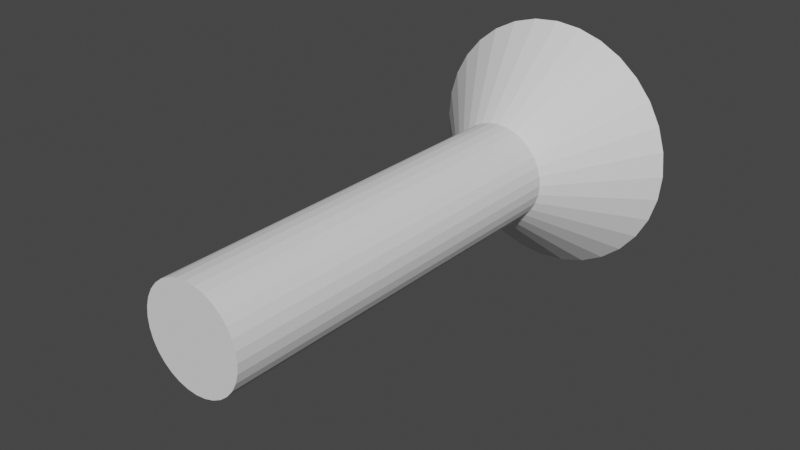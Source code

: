 # Source: ArmTest.blend  (saved by Blender 3.4.6; exported with 4.5.12 LTS)
import bpy
from mathutils import Matrix  # noqa: F401  (used for matrix-valued properties, if any)

bpy.ops.wm.read_factory_settings(use_empty=True)
scene = bpy.context.scene
scene.name = 'Scene'

# ---- world
world_world = bpy.data.worlds.new('World'); scene.world = world_world
world_world.use_nodes = True; world_world.node_tree.nodes.clear()
_N = world_world.node_tree.nodes; _L = world_world.node_tree.links
n0 = _N.new('ShaderNodeOutputWorld'); n0.name = 'World Output'; n0.location = (300, 300)
n1 = _N.new('ShaderNodeBackground'); n1.name = 'Background'; n1.location = (10, 300)
n1.inputs[0].default_value = (0.05088, 0.05088, 0.05088, 1.0)
_L.new(n1.outputs[0], n0.inputs[0])
n0.is_active_output = True
world_world.color = (0.05088, 0.05088, 0.05088)
world_world.use_sun_shadow = False
world_world.sun_shadow_jitter_overblur = 0.0

# ---- meshes
me_cylinder = bpy.data.meshes.new('Cylinder')
me_cylinder.from_pydata([(-1.937e-08, 2.6, -0.6534), (0.0, 1.0, 1.0), (0.5072, 2.55, -0.6534), (0.1951, 0.9808, 1.0), (0.9949, 2.402, -0.6534), (0.3827, 0.9239, 1.0), (1.444, 2.162, -0.6534), (0.5556, 0.8315, 1.0), (1.838, 1.838, -0.6534), (0.7071, 0.7071, 1.0), (2.162, 1.444, -0.6534), (0.8315, 0.5556, 1.0), (2.402, 0.9949, -0.6534), (0.9239, 0.3827, 1.0), (2.55, 0.5072, -0.6534), (0.9808, 0.1951, 1.0), (2.6, 8.99e-08, -0.6534), (1.0, 0.0, 1.0), (2.55, -0.5072, -0.6534), (0.9808, -0.1951, 1.0), (2.402, -0.9949, -0.6534), (0.9239, -0.3827, 1.0), (2.162, -1.444, -0.6534), (0.8315, -0.5556, 1.0), (1.838, -1.838, -0.6534), (0.7071, -0.7071, 1.0), (1.444, -2.162, -0.6534), (0.5556, -0.8315, 1.0), (0.9949, -2.402, -0.6534), (0.3827, -0.9239, 1.0), (0.5072, -2.55, -0.6534), (0.1951, -0.9808, 1.0), (-1.937e-08, -2.6, -0.6534), (0.0, -1.0, 1.0), (-0.5072, -2.55, -0.6534), (-0.1951, -0.9808, 1.0), (-0.9949, -2.402, -0.6534), (-0.3827, -0.9239, 1.0), (-1.444, -2.162, -0.6534), (-0.5556, -0.8315, 1.0), (-1.838, -1.838, -0.6534), (-0.7071, -0.7071, 1.0), (-2.162, -1.444, -0.6534), (-0.8315, -0.5556, 1.0), (-2.402, -0.9949, -0.6534), (-0.9239, -0.3827, 1.0), (-2.55, -0.5072, -0.6534), (-0.9808, -0.1951, 1.0), (-2.6, 8.99e-08, -0.6534), (-1.0, 0.0, 1.0), (-2.55, 0.5072, -0.6534), (-0.9808, 0.1951, 1.0), (-2.402, 0.9949, -0.6534), (-0.9239, 0.3827, 1.0), (-2.162, 1.444, -0.6534), (-0.8315, 0.5556, 1.0), (-1.838, 1.838, -0.6534), (-0.7071, 0.7071, 1.0), (-1.444, 2.162, -0.6534), (-0.5556, 0.8315, 1.0), (-0.9949, 2.402, -0.6534), (-0.3827, 0.9239, 1.0), (-0.5072, 2.55, -0.6534), (-0.1951, 0.9808, 1.0), (0.0, 1.0, -0.3333), (0.0, 1.0, 0.3333), (0.1951, 0.9808, 0.3333), (0.1951, 0.9808, -0.3333), (0.3827, 0.9239, 0.3333), (0.3827, 0.9239, -0.3333), (0.5556, 0.8315, 0.3333), (0.5556, 0.8315, -0.3333), (0.7071, 0.7071, 0.3333), (0.7071, 0.7071, -0.3333), (0.8315, 0.5556, 0.3333), (0.8315, 0.5556, -0.3333), (0.9239, 0.3827, 0.3333), (0.9239, 0.3827, -0.3333), (0.9808, 0.1951, 0.3333), (0.9808, 0.1951, -0.3333), (1.0, 0.0, 0.3333), (1.0, 0.0, -0.3333), (0.9808, -0.1951, 0.3333), (0.9808, -0.1951, -0.3333), (0.9239, -0.3827, 0.3333), (0.9239, -0.3827, -0.3333), (0.8315, -0.5556, 0.3333), (0.8315, -0.5556, -0.3333), (0.7071, -0.7071, 0.3333), (0.7071, -0.7071, -0.3333), (0.5556, -0.8315, 0.3333), (0.5556, -0.8315, -0.3333), (0.3827, -0.9239, 0.3333), (0.3827, -0.9239, -0.3333), (0.1951, -0.9808, 0.3333), (0.1951, -0.9808, -0.3333), (0.0, -1.0, 0.3333), (0.0, -1.0, -0.3333), (-0.1951, -0.9808, 0.3333), (-0.1951, -0.9808, -0.3333), (-0.3827, -0.9239, 0.3333), (-0.3827, -0.9239, -0.3333), (-0.5556, -0.8315, 0.3333), (-0.5556, -0.8315, -0.3333), (-0.7071, -0.7071, 0.3333), (-0.7071, -0.7071, -0.3333), (-0.8315, -0.5556, 0.3333), (-0.8315, -0.5556, -0.3333), (-0.9239, -0.3827, 0.3333), (-0.9239, -0.3827, -0.3333), (-0.9808, -0.1951, 0.3333), (-0.9808, -0.1951, -0.3333), (-1.0, 0.0, 0.3333), (-1.0, 0.0, -0.3333), (-0.9808, 0.1951, 0.3333), (-0.9808, 0.1951, -0.3333), (-0.9239, 0.3827, 0.3333), (-0.9239, 0.3827, -0.3333), (-0.8315, 0.5556, 0.3333), (-0.8315, 0.5556, -0.3333), (-0.7071, 0.7071, 0.3333), (-0.7071, 0.7071, -0.3333), (-0.5556, 0.8315, 0.3333), (-0.5556, 0.8315, -0.3333), (-0.3827, 0.9239, 0.3333), (-0.3827, 0.9239, -0.3333), (-0.1951, 0.9808, 0.3333), (-0.1951, 0.9808, -0.3333), (0.0, 1.0, -0.3333), (0.0, 1.0, 0.3333), (0.1951, 0.9808, 0.3333), (0.1951, 0.9808, -0.3333), (0.3827, 0.9239, 0.3333), (0.3827, 0.9239, -0.3333), (0.5556, 0.8315, 0.3333), (0.5556, 0.8315, -0.3333), (0.7071, 0.7071, 0.3333), (0.7071, 0.7071, -0.3333), (0.8315, 0.5556, 0.3333), (0.8315, 0.5556, -0.3333), (0.9239, 0.3827, 0.3333), (0.9239, 0.3827, -0.3333), (0.9808, 0.1951, 0.3333), (0.9808, 0.1951, -0.3333), (1.0, 0.0, 0.3333), (1.0, 0.0, -0.3333), (0.9808, -0.1951, 0.3333), (0.9808, -0.1951, -0.3333), (0.9239, -0.3827, 0.3333), (0.9239, -0.3827, -0.3333), (0.8315, -0.5556, 0.3333), (0.8315, -0.5556, -0.3333), (0.7071, -0.7071, 0.3333), (0.7071, -0.7071, -0.3333), (0.5556, -0.8315, 0.3333), (0.5556, -0.8315, -0.3333), (0.3827, -0.9239, 0.3333), (0.3827, -0.9239, -0.3333), (0.1951, -0.9808, 0.3333), (0.1951, -0.9808, -0.3333), (0.0, -1.0, 0.3333), (0.0, -1.0, -0.3333), (-0.1951, -0.9808, 0.3333), (-0.1951, -0.9808, -0.3333), (-0.3827, -0.9239, 0.3333), (-0.3827, -0.9239, -0.3333), (-0.5556, -0.8315, 0.3333), (-0.5556, -0.8315, -0.3333), (-0.7071, -0.7071, 0.3333), (-0.7071, -0.7071, -0.3333), (-0.8315, -0.5556, 0.3333), (-0.8315, -0.5556, -0.3333), (-0.9239, -0.3827, 0.3333), (-0.9239, -0.3827, -0.3333), (-0.9808, -0.1951, 0.3333), (-0.9808, -0.1951, -0.3333), (-1.0, 0.0, 0.3333), (-1.0, 0.0, -0.3333), (-0.9808, 0.1951, 0.3333), (-0.9808, 0.1951, -0.3333), (-0.9239, 0.3827, 0.3333), (-0.9239, 0.3827, -0.3333), (-0.8315, 0.5556, 0.3333), (-0.8315, 0.5556, -0.3333), (-0.7071, 0.7071, 0.3333), (-0.7071, 0.7071, -0.3333), (-0.5556, 0.8315, 0.3333), (-0.5556, 0.8315, -0.3333), (-0.3827, 0.9239, 0.3333), (-0.3827, 0.9239, -0.3333), (-0.1951, 0.9808, 0.3333), (-0.1951, 0.9808, -0.3333), (0.0, 1.0, 0.3629), (0.1951, 0.9808, 0.3629), (0.3827, 0.9239, 0.3629), (0.5556, 0.8315, 0.3629), (0.7071, 0.7071, 0.3629), (0.8315, 0.5556, 0.3629), (0.9239, 0.3827, 0.3629), (0.9808, 0.1951, 0.3629), (1.0, 0.0, 0.3629), (0.9808, -0.1951, 0.3629), (0.9239, -0.3827, 0.3629), (0.8315, -0.5556, 0.3629), (0.7071, -0.7071, 0.3629), (0.5556, -0.8315, 0.3629), (0.3827, -0.9239, 0.3629), (0.1951, -0.9808, 0.3629), (0.0, -1.0, 0.3629), (-0.1951, -0.9808, 0.3629), (-0.3827, -0.9239, 0.3629), (-0.5556, -0.8315, 0.3629), (-0.7071, -0.7071, 0.3629), (-0.8315, -0.5556, 0.3629), (-0.9239, -0.3827, 0.3629), (-0.9808, -0.1951, 0.3629), (-1.0, 0.0, 0.3629), (-0.9808, 0.1951, 0.3629), (-0.9239, 0.3827, 0.3629), (-0.8315, 0.5556, 0.3629), (-0.7071, 0.7071, 0.3629), (-0.5556, 0.8315, 0.3629), (-0.3827, 0.9239, 0.3629), (-0.1951, 0.9808, 0.3629), (0.0, 1.0, 0.01808), (0.1951, 0.9808, 0.01808), (0.3827, 0.9239, 0.01808), (0.5556, 0.8315, 0.01808), (0.7071, 0.7071, 0.01808), (0.8315, 0.5556, 0.01808), (0.9239, 0.3827, 0.01808), (0.9808, 0.1951, 0.01808), (1.0, 0.0, 0.01808), (0.9808, -0.1951, 0.01808), (0.9239, -0.3827, 0.01808), (0.8315, -0.5556, 0.01808), (0.7071, -0.7071, 0.01808), (0.5556, -0.8315, 0.01808), (0.3827, -0.9239, 0.01808), (0.1951, -0.9808, 0.01808), (0.0, -1.0, 0.01808), (-0.1951, -0.9808, 0.01808), (-0.3827, -0.9239, 0.01808), (-0.5556, -0.8315, 0.01808), (-0.7071, -0.7071, 0.01808), (-0.8315, -0.5556, 0.01808), (-0.9239, -0.3827, 0.01808), (-0.9808, -0.1951, 0.01808), (-1.0, 0.0, 0.01808), (-0.9808, 0.1951, 0.01808), (-0.9239, 0.3827, 0.01808), (-0.8315, 0.5556, 0.01808), (-0.7071, 0.7071, 0.01808), (-0.5556, 0.8315, 0.01808), (-0.3827, 0.9239, 0.01808), (-0.1951, 0.9808, 0.01808), (0.1951, 0.9808, -0.3174), (0.3827, 0.9239, -0.3174), (0.5556, 0.8315, -0.3174), (0.7071, 0.7071, -0.3174), (0.8315, 0.5556, -0.3174), (0.9239, 0.3827, -0.3174), (0.9808, 0.1951, -0.3174), (1.0, 0.0, -0.3174), (0.9808, -0.1951, -0.3174), (0.9239, -0.3827, -0.3174), (0.8315, -0.5556, -0.3174), (0.7071, -0.7071, -0.3174), (0.5556, -0.8315, -0.3174), (0.3827, -0.9239, -0.3174), (0.1951, -0.9808, -0.3174), (0.0, -1.0, -0.3174), (-0.1951, -0.9808, -0.3174), (-0.3827, -0.9239, -0.3174), (-0.5556, -0.8315, -0.3174), (-0.7071, -0.7071, -0.3174), (-0.8315, -0.5556, -0.3174), (-0.9239, -0.3827, -0.3174), (-0.9808, -0.1951, -0.3174), (-1.0, 0.0, -0.3174), (-0.9808, 0.1951, -0.3174), (-0.9239, 0.3827, -0.3174), (-0.8315, 0.5556, -0.3174), (-0.7071, 0.7071, -0.3174), (-0.5556, 0.8315, -0.3174), (-0.3827, 0.9239, -0.3174), (-0.1951, 0.9808, -0.3174), (0.0, 1.0, -0.3174)], [], [(192, 1, 3, 193), (193, 3, 5, 194), (194, 5, 7, 195), (195, 7, 9, 196), (196, 9, 11, 197), (197, 11, 13, 198), (198, 13, 15, 199), (199, 15, 17, 200), (200, 17, 19, 201), (201, 19, 21, 202), (202, 21, 23, 203), (203, 23, 25, 204), (204, 25, 27, 205), (205, 27, 29, 206), (206, 29, 31, 207), (207, 31, 33, 208), (208, 33, 35, 209), (209, 35, 37, 210), (210, 37, 39, 211), (211, 39, 41, 212), (212, 41, 43, 213), (213, 43, 45, 214), (214, 45, 47, 215), (215, 47, 49, 216), (216, 49, 51, 217), (217, 51, 53, 218), (218, 53, 55, 219), (219, 55, 57, 220), (220, 57, 59, 221), (221, 59, 61, 222), (3, 1, 63, 61, 59, 57, 55, 53, 51, 49, 47, 45, 43, 41, 39, 37, 35, 33, 31, 29, 27, 25, 23, 21, 19, 17, 15, 13, 11, 9, 7, 5), (222, 61, 63, 223), (223, 63, 1, 192), (0, 2, 4, 6, 8, 10, 12, 14, 16, 18, 20, 22, 24, 26, 28, 30, 32, 34, 36, 38, 40, 42, 44, 46, 48, 50, 52, 54, 56, 58, 60, 62), (62, 127, 64, 0), (124, 126, 190, 188), (60, 125, 127, 62), (98, 100, 164, 162), (58, 123, 125, 60), (72, 74, 138, 136), (56, 121, 123, 58), (127, 125, 189, 191), (54, 119, 121, 56), (101, 99, 163, 165), (52, 117, 119, 54), (75, 73, 137, 139), (50, 115, 117, 52), (126, 65, 129, 190), (48, 113, 115, 50), (100, 102, 166, 164), (46, 111, 113, 48), (74, 76, 140, 138), (44, 109, 111, 46), (64, 127, 191, 128), (42, 107, 109, 44), (103, 101, 165, 167), (40, 105, 107, 42), (77, 75, 139, 141), (38, 103, 105, 40), (102, 104, 168, 166), (36, 101, 103, 38), (76, 78, 142, 140), (34, 99, 101, 36), (105, 103, 167, 169), (32, 97, 99, 34), (79, 77, 141, 143), (30, 95, 97, 32), (104, 106, 170, 168), (28, 93, 95, 30), (78, 80, 144, 142), (26, 91, 93, 28), (107, 105, 169, 171), (24, 89, 91, 26), (81, 79, 143, 145), (22, 87, 89, 24), (106, 108, 172, 170), (20, 85, 87, 22), (80, 82, 146, 144), (18, 83, 85, 20), (109, 107, 171, 173), (16, 81, 83, 18), (83, 81, 145, 147), (14, 79, 81, 16), (108, 110, 174, 172), (12, 77, 79, 14), (82, 84, 148, 146), (10, 75, 77, 12), (111, 109, 173, 175), (8, 73, 75, 10), (85, 83, 147, 149), (6, 71, 73, 8), (110, 112, 176, 174), (4, 69, 71, 6), (84, 86, 150, 148), (2, 67, 69, 4), (113, 111, 175, 177), (0, 64, 67, 2), (87, 85, 149, 151), (255, 190, 129, 224), (254, 188, 190, 255), (253, 186, 188, 254), (252, 184, 186, 253), (251, 182, 184, 252), (250, 180, 182, 251), (249, 178, 180, 250), (248, 176, 178, 249), (247, 174, 176, 248), (246, 172, 174, 247), (245, 170, 172, 246), (244, 168, 170, 245), (243, 166, 168, 244), (242, 164, 166, 243), (241, 162, 164, 242), (240, 160, 162, 241), (239, 158, 160, 240), (238, 156, 158, 239), (237, 154, 156, 238), (236, 152, 154, 237), (235, 150, 152, 236), (234, 148, 150, 235), (233, 146, 148, 234), (232, 144, 146, 233), (231, 142, 144, 232), (230, 140, 142, 231), (229, 138, 140, 230), (228, 136, 138, 229), (227, 134, 136, 228), (226, 132, 134, 227), (225, 130, 132, 226), (224, 129, 130, 225), (73, 71, 135, 137), (99, 97, 161, 163), (125, 123, 187, 189), (70, 72, 136, 134), (96, 98, 162, 160), (122, 124, 188, 186), (71, 69, 133, 135), (97, 95, 159, 161), (123, 121, 185, 187), (68, 70, 134, 132), (94, 96, 160, 158), (120, 122, 186, 184), (69, 67, 131, 133), (95, 93, 157, 159), (121, 119, 183, 185), (66, 68, 132, 130), (92, 94, 158, 156), (118, 120, 184, 182), (67, 64, 128, 131), (93, 91, 155, 157), (119, 117, 181, 183), (65, 66, 130, 129), (90, 92, 156, 154), (116, 118, 182, 180), (91, 89, 153, 155), (117, 115, 179, 181), (88, 90, 154, 152), (114, 116, 180, 178), (89, 87, 151, 153), (115, 113, 177, 179), (86, 88, 152, 150), (112, 114, 178, 176), (126, 223, 192, 65), (124, 222, 223, 126), (122, 221, 222, 124), (120, 220, 221, 122), (118, 219, 220, 120), (116, 218, 219, 118), (114, 217, 218, 116), (112, 216, 217, 114), (110, 215, 216, 112), (108, 214, 215, 110), (106, 213, 214, 108), (104, 212, 213, 106), (102, 211, 212, 104), (100, 210, 211, 102), (98, 209, 210, 100), (96, 208, 209, 98), (94, 207, 208, 96), (92, 206, 207, 94), (90, 205, 206, 92), (88, 204, 205, 90), (86, 203, 204, 88), (84, 202, 203, 86), (82, 201, 202, 84), (80, 200, 201, 82), (78, 199, 200, 80), (76, 198, 199, 78), (74, 197, 198, 76), (72, 196, 197, 74), (70, 195, 196, 72), (68, 194, 195, 70), (66, 193, 194, 68), (65, 192, 193, 66), (287, 224, 225, 256), (256, 225, 226, 257), (257, 226, 227, 258), (258, 227, 228, 259), (259, 228, 229, 260), (260, 229, 230, 261), (261, 230, 231, 262), (262, 231, 232, 263), (263, 232, 233, 264), (264, 233, 234, 265), (265, 234, 235, 266), (266, 235, 236, 267), (267, 236, 237, 268), (268, 237, 238, 269), (269, 238, 239, 270), (270, 239, 240, 271), (271, 240, 241, 272), (272, 241, 242, 273), (273, 242, 243, 274), (274, 243, 244, 275), (275, 244, 245, 276), (276, 245, 246, 277), (277, 246, 247, 278), (278, 247, 248, 279), (279, 248, 249, 280), (280, 249, 250, 281), (281, 250, 251, 282), (282, 251, 252, 283), (283, 252, 253, 284), (284, 253, 254, 285), (285, 254, 255, 286), (286, 255, 224, 287), (191, 286, 287, 128), (189, 285, 286, 191), (187, 284, 285, 189), (185, 283, 284, 187), (183, 282, 283, 185), (181, 281, 282, 183), (179, 280, 281, 181), (177, 279, 280, 179), (175, 278, 279, 177), (173, 277, 278, 175), (171, 276, 277, 173), (169, 275, 276, 171), (167, 274, 275, 169), (165, 273, 274, 167), (163, 272, 273, 165), (161, 271, 272, 163), (159, 270, 271, 161), (157, 269, 270, 159), (155, 268, 269, 157), (153, 267, 268, 155), (151, 266, 267, 153), (149, 265, 266, 151), (147, 264, 265, 149), (145, 263, 264, 147), (143, 262, 263, 145), (141, 261, 262, 143), (139, 260, 261, 141), (137, 259, 260, 139), (135, 258, 259, 137), (133, 257, 258, 135), (131, 256, 257, 133), (128, 287, 256, 131)])
_uv = me_cylinder.uv_layers.new(name='UVMap')
_uv.uv.foreach_set('vector', [1.0, 0.8407, 1.0, 1.0, 0.9688, 1.0, 0.9688, 0.8407, 0.9688, 0.8407, 0.9688, 1.0, 0.9375, 1.0, 0.9375, 0.8407, 0.9375, 0.8407, 0.9375, 1.0, 0.9062, 1.0, 0.9062, 0.8407, 0.9062, 0.8407, 0.9062, 1.0, 0.875, 1.0, 0.875, 0.8407, 0.875, 0.8407, 0.875, 1.0, 0.8438, 1.0, 0.8437, 0.8407, 0.8437, 0.8407, 0.8438, 1.0, 0.8125, 1.0, 0.8125, 0.8407, 0.8125, 0.8407, 0.8125, 1.0, 0.7812, 1.0, 0.7812, 0.8407, 0.7812, 0.8407, 0.7812, 1.0, 0.75, 1.0, 0.75, 0.8407, 0.75, 0.8407, 0.75, 1.0, 0.7188, 1.0, 0.7188, 0.8407, 0.7188, 0.8407, 0.7188, 1.0, 0.6875, 1.0, 0.6875, 0.8407, 0.6875, 0.8407, 0.6875, 1.0, 0.6562, 1.0, 0.6562, 0.8407, 0.6562, 0.8407, 0.6562, 1.0, 0.625, 1.0, 0.625, 0.8407, 0.625, 0.8407, 0.625, 1.0, 0.5938, 1.0, 0.5938, 0.8407, 0.5938, 0.8407, 0.5938, 1.0, 0.5625, 1.0, 0.5625, 0.8407, 0.5625, 0.8407, 0.5625, 1.0, 0.5312, 1.0, 0.5312, 0.8407, 0.5312, 0.8407, 0.5312, 1.0, 0.5, 1.0, 0.5, 0.8407, 0.5, 0.8407, 0.5, 1.0, 0.4688, 1.0, 0.4687, 0.8407, 0.4687, 0.8407, 0.4688, 1.0, 0.4375, 1.0, 0.4375, 0.8407, 0.4375, 0.8407, 0.4375, 1.0, 0.4062, 1.0, 0.4062, 0.8407, 0.4062, 0.8407, 0.4062, 1.0, 0.375, 1.0, 0.375, 0.8407, 0.375, 0.8407, 0.375, 1.0, 0.3438, 1.0, 0.3438, 0.8407, 0.3438, 0.8407, 0.3438, 1.0, 0.3125, 1.0, 0.3125, 0.8407, 0.3125, 0.8407, 0.3125, 1.0, 0.2812, 1.0, 0.2812, 0.8407, 0.2812, 0.8407, 0.2812, 1.0, 0.25, 1.0, 0.25, 0.8407, 0.25, 0.8407, 0.25, 1.0, 0.2188, 1.0, 0.2188, 0.8407, 0.2188, 0.8407, 0.2188, 1.0, 0.1875, 1.0, 0.1875, 0.8407, 0.1875, 0.8407, 0.1875, 1.0, 0.1562, 1.0, 0.1562, 0.8407, 0.1562, 0.8407, 0.1562, 1.0, 0.125, 1.0, 0.125, 0.8407, 0.125, 0.8407, 0.125, 1.0, 0.09375, 1.0, 0.09375, 0.8407, 0.09375, 0.8407, 0.09375, 1.0, 0.0625, 1.0, 0.0625, 0.8407, 0.2968, 0.4854, 0.25, 0.49, 0.2032, 0.4854, 0.1582, 0.4717, 0.1167, 0.4496, 0.08029, 0.4197, 0.05045, 0.3833, 0.02827, 0.3418, 0.01461, 0.2968, 0.01, 0.25, 0.01461, 0.2032, 0.02827, 0.1582, 0.05045, 0.1167, 0.08029, 0.08029, 0.1167, 0.05045, 0.1582, 0.02827, 0.2032, 0.01461, 0.25, 0.01, 0.2968, 0.01461, 0.3418, 0.02827, 0.3833, 0.05045, 0.4197, 0.08029, 0.4496, 0.1167, 0.4717, 0.1582, 0.4854, 0.2032, 0.49, 0.25, 0.4854, 0.2968, 0.4717, 0.3418, 0.4496, 0.3833, 0.4197, 0.4197, 0.3833, 0.4496, 0.3418, 0.4717, 0.0625, 0.8407, 0.0625, 1.0, 0.03125, 1.0, 0.03125, 0.8407, 0.03125, 0.8407, 0.03125, 1.0, 0.0, 1.0, 0.0, 0.8407, 0.75, 0.49, 0.7968, 0.4854, 0.8418, 0.4717, 0.8833, 0.4496, 0.9197, 0.4197, 0.9496, 0.3833, 0.9717, 0.3418, 0.9854, 0.2968, 0.99, 0.25, 0.9854, 0.2032, 0.9717, 0.1582, 0.9496, 0.1167, 0.9197, 0.08029, 0.8833, 0.05045, 0.8418, 0.02827, 0.7968, 0.01461, 0.75, 0.01, 0.7032, 0.01461, 0.6582, 0.02827, 0.6167, 0.05045, 0.5803, 0.08029, 0.5504, 0.1167, 0.5283, 0.1582, 0.5146, 0.2032, 0.51, 0.25, 0.5146, 0.2968, 0.5283, 0.3418, 0.5504, 0.3833, 0.5803, 0.4197, 0.6167, 0.4496, 0.6582, 0.4717, 0.7032, 0.4854, 0.03125, 0.5, 0.03125, 0.6667, 0.0, 0.6667, 0.0, 0.5, 0.0625, 0.8333, 0.03125, 0.8333, 0.03125, 0.8333, 0.0625, 0.8333, 0.0625, 0.5, 0.0625, 0.6667, 0.03125, 0.6667, 0.03125, 0.5, 0.4687, 0.8333, 0.4375, 0.8333, 0.4375, 0.8333, 0.4687, 0.8333, 0.09375, 0.5, 0.09375, 0.6667, 0.0625, 0.6667, 0.0625, 0.5, 0.875, 0.8333, 0.8437, 0.8333, 0.8437, 0.8333, 0.875, 0.8333, 0.125, 0.5, 0.125, 0.6667, 0.09375, 0.6667, 0.09375, 0.5, 0.03125, 0.6667, 0.0625, 0.6667, 0.0625, 0.6667, 0.03125, 0.6667, 0.1562, 0.5, 0.1562, 0.6667, 0.125, 0.6667, 0.125, 0.5, 0.4375, 0.6667, 0.4688, 0.6667, 0.4688, 0.6667, 0.4375, 0.6667, 0.1875, 0.5, 0.1875, 0.6667, 0.1562, 0.6667, 0.1562, 0.5, 0.8438, 0.6667, 0.875, 0.6667, 0.875, 0.6667, 0.8438, 0.6667, 0.2188, 0.5, 0.2188, 0.6667, 0.1875, 0.6667, 0.1875, 0.5, 0.03125, 0.8333, 0.0, 0.8333, 0.0, 0.8333, 0.03125, 0.8333, 0.25, 0.5, 0.25, 0.6667, 0.2188, 0.6667, 0.2188, 0.5, 0.4375, 0.8333, 0.4062, 0.8333, 0.4062, 0.8333, 0.4375, 0.8333, 0.2812, 0.5, 0.2812, 0.6667, 0.25, 0.6667, 0.25, 0.5, 0.8437, 0.8333, 0.8125, 0.8333, 0.8125, 0.8333, 0.8437, 0.8333, 0.3125, 0.5, 0.3125, 0.6667, 0.2812, 0.6667, 0.2812, 0.5, 0.0, 0.6667, 0.03125, 0.6667, 0.03125, 0.6667, 0.0, 0.6667, 0.3438, 0.5, 0.3438, 0.6667, 0.3125, 0.6667, 0.3125, 0.5, 0.4062, 0.6667, 0.4375, 0.6667, 0.4375, 0.6667, 0.4062, 0.6667, 0.375, 0.5, 0.375, 0.6667, 0.3438, 0.6667, 0.3438, 0.5, 0.8125, 0.6667, 0.8438, 0.6667, 0.8438, 0.6667, 0.8125, 0.6667, 0.4062, 0.5, 0.4062, 0.6667, 0.375, 0.6667, 0.375, 0.5, 0.4062, 0.8333, 0.375, 0.8333, 0.375, 0.8333, 0.4062, 0.8333, 0.4375, 0.5, 0.4375, 0.6667, 0.4062, 0.6667, 0.4062, 0.5, 0.8125, 0.8333, 0.7812, 0.8333, 0.7812, 0.8333, 0.8125, 0.8333, 0.4688, 0.5, 0.4688, 0.6667, 0.4375, 0.6667, 0.4375, 0.5, 0.375, 0.6667, 0.4062, 0.6667, 0.4062, 0.6667, 0.375, 0.6667, 0.5, 0.5, 0.5, 0.6667, 0.4688, 0.6667, 0.4688, 0.5, 0.7812, 0.6667, 0.8125, 0.6667, 0.8125, 0.6667, 0.7812, 0.6667, 0.5312, 0.5, 0.5312, 0.6667, 0.5, 0.6667, 0.5, 0.5, 0.375, 0.8333, 0.3438, 0.8333, 0.3438, 0.8333, 0.375, 0.8333, 0.5625, 0.5, 0.5625, 0.6667, 0.5312, 0.6667, 0.5312, 0.5, 0.7812, 0.8333, 0.75, 0.8333, 0.75, 0.8333, 0.7812, 0.8333, 0.5938, 0.5, 0.5938, 0.6667, 0.5625, 0.6667, 0.5625, 0.5, 0.3438, 0.6667, 0.375, 0.6667, 0.375, 0.6667, 0.3438, 0.6667, 0.625, 0.5, 0.625, 0.6667, 0.5938, 0.6667, 0.5938, 0.5, 0.75, 0.6667, 0.7812, 0.6667, 0.7812, 0.6667, 0.75, 0.6667, 0.6562, 0.5, 0.6562, 0.6667, 0.625, 0.6667, 0.625, 0.5, 0.3438, 0.8333, 0.3125, 0.8333, 0.3125, 0.8333, 0.3438, 0.8333, 0.6875, 0.5, 0.6875, 0.6667, 0.6562, 0.6667, 0.6562, 0.5, 0.75, 0.8333, 0.7188, 0.8333, 0.7188, 0.8333, 0.75, 0.8333, 0.7188, 0.5, 0.7188, 0.6667, 0.6875, 0.6667, 0.6875, 0.5, 0.3125, 0.6667, 0.3438, 0.6667, 0.3438, 0.6667, 0.3125, 0.6667, 0.75, 0.5, 0.75, 0.6667, 0.7188, 0.6667, 0.7188, 0.5, 0.7188, 0.6667, 0.75, 0.6667, 0.75, 0.6667, 0.7188, 0.6667, 0.7812, 0.5, 0.7812, 0.6667, 0.75, 0.6667, 0.75, 0.5, 0.3125, 0.8333, 0.2812, 0.8333, 0.2812, 0.8333, 0.3125, 0.8333, 0.8125, 0.5, 0.8125, 0.6667, 0.7812, 0.6667, 0.7812, 0.5, 0.7188, 0.8333, 0.6875, 0.8333, 0.6875, 0.8333, 0.7188, 0.8333, 0.8438, 0.5, 0.8438, 0.6667, 0.8125, 0.6667, 0.8125, 0.5, 0.2812, 0.6667, 0.3125, 0.6667, 0.3125, 0.6667, 0.2812, 0.6667, 0.875, 0.5, 0.875, 0.6667, 0.8438, 0.6667, 0.8438, 0.5, 0.6875, 0.6667, 0.7188, 0.6667, 0.7188, 0.6667, 0.6875, 0.6667, 0.9062, 0.5, 0.9062, 0.6667, 0.875, 0.6667, 0.875, 0.5, 0.2812, 0.8333, 0.25, 0.8333, 0.25, 0.8333, 0.2812, 0.8333, 0.9375, 0.5, 0.9375, 0.6667, 0.9062, 0.6667, 0.9062, 0.5, 0.6875, 0.8333, 0.6562, 0.8333, 0.6562, 0.8333, 0.6875, 0.8333, 0.9688, 0.5, 0.9688, 0.6667, 0.9375, 0.6667, 0.9375, 0.5, 0.25, 0.6667, 0.2812, 0.6667, 0.2812, 0.6667, 0.25, 0.6667, 1.0, 0.5, 1.0, 0.6667, 0.9688, 0.6667, 0.9688, 0.5, 0.6562, 0.6667, 0.6875, 0.6667, 0.6875, 0.6667, 0.6562, 0.6667, 0.03125, 0.7545, 0.03125, 0.8333, 0.0, 0.8333, 0.0, 0.7545, 0.0625, 0.7545, 0.0625, 0.8333, 0.03125, 0.8333, 0.03125, 0.7545, 0.09375, 0.7545, 0.09375, 0.8333, 0.0625, 0.8333, 0.0625, 0.7545, 0.125, 0.7545, 0.125, 0.8333, 0.09375, 0.8333, 0.09375, 0.7545, 0.1562, 0.7545, 0.1562, 0.8333, 0.125, 0.8333, 0.125, 0.7545, 0.1875, 0.7545, 0.1875, 0.8333, 0.1562, 0.8333, 0.1562, 0.7545, 0.2188, 0.7545, 0.2188, 0.8333, 0.1875, 0.8333, 0.1875, 0.7545, 0.25, 0.7545, 0.25, 0.8333, 0.2188, 0.8333, 0.2188, 0.7545, 0.2812, 0.7545, 0.2812, 0.8333, 0.25, 0.8333, 0.25, 0.7545, 0.3125, 0.7545, 0.3125, 0.8333, 0.2812, 0.8333, 0.2812, 0.7545, 0.3438, 0.7545, 0.3438, 0.8333, 0.3125, 0.8333, 0.3125, 0.7545, 0.375, 0.7545, 0.375, 0.8333, 0.3438, 0.8333, 0.3438, 0.7545, 0.4062, 0.7545, 0.4062, 0.8333, 0.375, 0.8333, 0.375, 0.7545, 0.4375, 0.7545, 0.4375, 0.8333, 0.4062, 0.8333, 0.4062, 0.7545, 0.4688, 0.7545, 0.4687, 0.8333, 0.4375, 0.8333, 0.4375, 0.7545, 0.5, 0.7545, 0.5, 0.8333, 0.4687, 0.8333, 0.4688, 0.7545, 0.5312, 0.7545, 0.5312, 0.8333, 0.5, 0.8333, 0.5, 0.7545, 0.5625, 0.7545, 0.5625, 0.8333, 0.5312, 0.8333, 0.5312, 0.7545, 0.5938, 0.7545, 0.5938, 0.8333, 0.5625, 0.8333, 0.5625, 0.7545, 0.625, 0.7545, 0.625, 0.8333, 0.5938, 0.8333, 0.5938, 0.7545, 0.6562, 0.7545, 0.6562, 0.8333, 0.625, 0.8333, 0.625, 0.7545, 0.6875, 0.7545, 0.6875, 0.8333, 0.6562, 0.8333, 0.6562, 0.7545, 0.7188, 0.7545, 0.7188, 0.8333, 0.6875, 0.8333, 0.6875, 0.7545, 0.75, 0.7545, 0.75, 0.8333, 0.7188, 0.8333, 0.7188, 0.7545, 0.7812, 0.7545, 0.7812, 0.8333, 0.75, 0.8333, 0.75, 0.7545, 0.8125, 0.7545, 0.8125, 0.8333, 0.7812, 0.8333, 0.7812, 0.7545, 0.8438, 0.7545, 0.8437, 0.8333, 0.8125, 0.8333, 0.8125, 0.7545, 0.875, 0.7545, 0.875, 0.8333, 0.8437, 0.8333, 0.8438, 0.7545, 0.9062, 0.7545, 0.9062, 0.8333, 0.875, 0.8333, 0.875, 0.7545, 0.9375, 0.7545, 0.9375, 0.8333, 0.9062, 0.8333, 0.9062, 0.7545, 0.9688, 0.7545, 0.9688, 0.8333, 0.9375, 0.8333, 0.9375, 0.7545, 1.0, 0.7545, 1.0, 0.8333, 0.9688, 0.8333, 0.9688, 0.7545, 0.875, 0.6667, 0.9062, 0.6667, 0.9062, 0.6667, 0.875, 0.6667, 0.4688, 0.6667, 0.5, 0.6667, 0.5, 0.6667, 0.4688, 0.6667, 0.0625, 0.6667, 0.09375, 0.6667, 0.09375, 0.6667, 0.0625, 0.6667, 0.9062, 0.8333, 0.875, 0.8333, 0.875, 0.8333, 0.9062, 0.8333, 0.5, 0.8333, 0.4687, 0.8333, 0.4687, 0.8333, 0.5, 0.8333, 0.09375, 0.8333, 0.0625, 0.8333, 0.0625, 0.8333, 0.09375, 0.8333, 0.9062, 0.6667, 0.9375, 0.6667, 0.9375, 0.6667, 0.9062, 0.6667, 0.5, 0.6667, 0.5312, 0.6667, 0.5312, 0.6667, 0.5, 0.6667, 0.09375, 0.6667, 0.125, 0.6667, 0.125, 0.6667, 0.09375, 0.6667, 0.9375, 0.8333, 0.9062, 0.8333, 0.9062, 0.8333, 0.9375, 0.8333, 0.5312, 0.8333, 0.5, 0.8333, 0.5, 0.8333, 0.5312, 0.8333, 0.125, 0.8333, 0.09375, 0.8333, 0.09375, 0.8333, 0.125, 0.8333, 0.9375, 0.6667, 0.9688, 0.6667, 0.9688, 0.6667, 0.9375, 0.6667, 0.5312, 0.6667, 0.5625, 0.6667, 0.5625, 0.6667, 0.5312, 0.6667, 0.125, 0.6667, 0.1562, 0.6667, 0.1562, 0.6667, 0.125, 0.6667, 0.9688, 0.8333, 0.9375, 0.8333, 0.9375, 0.8333, 0.9688, 0.8333, 0.5625, 0.8333, 0.5312, 0.8333, 0.5312, 0.8333, 0.5625, 0.8333, 0.1562, 0.8333, 0.125, 0.8333, 0.125, 0.8333, 0.1562, 0.8333, 0.9688, 0.6667, 1.0, 0.6667, 1.0, 0.6667, 0.9688, 0.6667, 0.5625, 0.6667, 0.5938, 0.6667, 0.5938, 0.6667, 0.5625, 0.6667, 0.1562, 0.6667, 0.1875, 0.6667, 0.1875, 0.6667, 0.1562, 0.6667, 1.0, 0.8333, 0.9688, 0.8333, 0.9688, 0.8333, 1.0, 0.8333, 0.5938, 0.8333, 0.5625, 0.8333, 0.5625, 0.8333, 0.5938, 0.8333, 0.1875, 0.8333, 0.1562, 0.8333, 0.1562, 0.8333, 0.1875, 0.8333, 0.5938, 0.6667, 0.625, 0.6667, 0.625, 0.6667, 0.5938, 0.6667, 0.1875, 0.6667, 0.2188, 0.6667, 0.2188, 0.6667, 0.1875, 0.6667, 0.625, 0.8333, 0.5938, 0.8333, 0.5938, 0.8333, 0.625, 0.8333, 0.2188, 0.8333, 0.1875, 0.8333, 0.1875, 0.8333, 0.2188, 0.8333, 0.625, 0.6667, 0.6562, 0.6667, 0.6562, 0.6667, 0.625, 0.6667, 0.2188, 0.6667, 0.25, 0.6667, 0.25, 0.6667, 0.2188, 0.6667, 0.6562, 0.8333, 0.625, 0.8333, 0.625, 0.8333, 0.6562, 0.8333, 0.25, 0.8333, 0.2188, 0.8333, 0.2188, 0.8333, 0.25, 0.8333, 0.03125, 0.8333, 0.03125, 0.8407, 0.0, 0.8407, 0.0, 0.8333, 0.0625, 0.8333, 0.0625, 0.8407, 0.03125, 0.8407, 0.03125, 0.8333, 0.09375, 0.8333, 0.09375, 0.8407, 0.0625, 0.8407, 0.0625, 0.8333, 0.125, 0.8333, 0.125, 0.8407, 0.09375, 0.8407, 0.09375, 0.8333, 0.1562, 0.8333, 0.1562, 0.8407, 0.125, 0.8407, 0.125, 0.8333, 0.1875, 0.8333, 0.1875, 0.8407, 0.1562, 0.8407, 0.1562, 0.8333, 0.2188, 0.8333, 0.2188, 0.8407, 0.1875, 0.8407, 0.1875, 0.8333, 0.25, 0.8333, 0.25, 0.8407, 0.2188, 0.8407, 0.2188, 0.8333, 0.2812, 0.8333, 0.2812, 0.8407, 0.25, 0.8407, 0.25, 0.8333, 0.3125, 0.8333, 0.3125, 0.8407, 0.2812, 0.8407, 0.2812, 0.8333, 0.3438, 0.8333, 0.3438, 0.8407, 0.3125, 0.8407, 0.3125, 0.8333, 0.375, 0.8333, 0.375, 0.8407, 0.3438, 0.8407, 0.3438, 0.8333, 0.4062, 0.8333, 0.4062, 0.8407, 0.375, 0.8407, 0.375, 0.8333, 0.4375, 0.8333, 0.4375, 0.8407, 0.4062, 0.8407, 0.4062, 0.8333, 0.4687, 0.8333, 0.4687, 0.8407, 0.4375, 0.8407, 0.4375, 0.8333, 0.5, 0.8333, 0.5, 0.8407, 0.4687, 0.8407, 0.4687, 0.8333, 0.5312, 0.8333, 0.5312, 0.8407, 0.5, 0.8407, 0.5, 0.8333, 0.5625, 0.8333, 0.5625, 0.8407, 0.5312, 0.8407, 0.5312, 0.8333, 0.5938, 0.8333, 0.5938, 0.8407, 0.5625, 0.8407, 0.5625, 0.8333, 0.625, 0.8333, 0.625, 0.8407, 0.5938, 0.8407, 0.5938, 0.8333, 0.6562, 0.8333, 0.6562, 0.8407, 0.625, 0.8407, 0.625, 0.8333, 0.6875, 0.8333, 0.6875, 0.8407, 0.6562, 0.8407, 0.6562, 0.8333, 0.7188, 0.8333, 0.7188, 0.8407, 0.6875, 0.8407, 0.6875, 0.8333, 0.75, 0.8333, 0.75, 0.8407, 0.7188, 0.8407, 0.7188, 0.8333, 0.7812, 0.8333, 0.7812, 0.8407, 0.75, 0.8407, 0.75, 0.8333, 0.8125, 0.8333, 0.8125, 0.8407, 0.7812, 0.8407, 0.7812, 0.8333, 0.8437, 0.8333, 0.8437, 0.8407, 0.8125, 0.8407, 0.8125, 0.8333, 0.875, 0.8333, 0.875, 0.8407, 0.8437, 0.8407, 0.8437, 0.8333, 0.9062, 0.8333, 0.9062, 0.8407, 0.875, 0.8407, 0.875, 0.8333, 0.9375, 0.8333, 0.9375, 0.8407, 0.9062, 0.8407, 0.9062, 0.8333, 0.9688, 0.8333, 0.9688, 0.8407, 0.9375, 0.8407, 0.9375, 0.8333, 1.0, 0.8333, 1.0, 0.8407, 0.9688, 0.8407, 0.9688, 0.8333, 1.0, 0.6706, 1.0, 0.7545, 0.9688, 0.7545, 0.9688, 0.6706, 0.9688, 0.6706, 0.9688, 0.7545, 0.9375, 0.7545, 0.9375, 0.6706, 0.9375, 0.6706, 0.9375, 0.7545, 0.9062, 0.7545, 0.9062, 0.6706, 0.9062, 0.6706, 0.9062, 0.7545, 0.875, 0.7545, 0.875, 0.6706, 0.875, 0.6706, 0.875, 0.7545, 0.8438, 0.7545, 0.8438, 0.6706, 0.8438, 0.6706, 0.8438, 0.7545, 0.8125, 0.7545, 0.8125, 0.6706, 0.8125, 0.6706, 0.8125, 0.7545, 0.7812, 0.7545, 0.7812, 0.6706, 0.7812, 0.6706, 0.7812, 0.7545, 0.75, 0.7545, 0.75, 0.6706, 0.75, 0.6706, 0.75, 0.7545, 0.7188, 0.7545, 0.7188, 0.6706, 0.7188, 0.6706, 0.7188, 0.7545, 0.6875, 0.7545, 0.6875, 0.6706, 0.6875, 0.6706, 0.6875, 0.7545, 0.6562, 0.7545, 0.6562, 0.6706, 0.6562, 0.6706, 0.6562, 0.7545, 0.625, 0.7545, 0.625, 0.6706, 0.625, 0.6706, 0.625, 0.7545, 0.5938, 0.7545, 0.5938, 0.6706, 0.5938, 0.6706, 0.5938, 0.7545, 0.5625, 0.7545, 0.5625, 0.6706, 0.5625, 0.6706, 0.5625, 0.7545, 0.5312, 0.7545, 0.5312, 0.6706, 0.5312, 0.6706, 0.5312, 0.7545, 0.5, 0.7545, 0.5, 0.6706, 0.5, 0.6706, 0.5, 0.7545, 0.4688, 0.7545, 0.4688, 0.6706, 0.4688, 0.6706, 0.4688, 0.7545, 0.4375, 0.7545, 0.4375, 0.6706, 0.4375, 0.6706, 0.4375, 0.7545, 0.4062, 0.7545, 0.4062, 0.6706, 0.4062, 0.6706, 0.4062, 0.7545, 0.375, 0.7545, 0.375, 0.6706, 0.375, 0.6706, 0.375, 0.7545, 0.3438, 0.7545, 0.3438, 0.6706, 0.3438, 0.6706, 0.3438, 0.7545, 0.3125, 0.7545, 0.3125, 0.6706, 0.3125, 0.6706, 0.3125, 0.7545, 0.2812, 0.7545, 0.2812, 0.6706, 0.2812, 0.6706, 0.2812, 0.7545, 0.25, 0.7545, 0.25, 0.6706, 0.25, 0.6706, 0.25, 0.7545, 0.2188, 0.7545, 0.2188, 0.6706, 0.2188, 0.6706, 0.2188, 0.7545, 0.1875, 0.7545, 0.1875, 0.6706, 0.1875, 0.6706, 0.1875, 0.7545, 0.1562, 0.7545, 0.1562, 0.6706, 0.1562, 0.6706, 0.1562, 0.7545, 0.125, 0.7545, 0.125, 0.6706, 0.125, 0.6706, 0.125, 0.7545, 0.09375, 0.7545, 0.09375, 0.6706, 0.09375, 0.6706, 0.09375, 0.7545, 0.0625, 0.7545, 0.0625, 0.6706, 0.0625, 0.6706, 0.0625, 0.7545, 0.03125, 0.7545, 0.03125, 0.6706, 0.03125, 0.6706, 0.03125, 0.7545, 0.0, 0.7545, 0.0, 0.6706, 0.03125, 0.6667, 0.03125, 0.6706, 0.0, 0.6706, 0.0, 0.6667, 0.0625, 0.6667, 0.0625, 0.6706, 0.03125, 0.6706, 0.03125, 0.6667, 0.09375, 0.6667, 0.09375, 0.6706, 0.0625, 0.6706, 0.0625, 0.6667, 0.125, 0.6667, 0.125, 0.6706, 0.09375, 0.6706, 0.09375, 0.6667, 0.1562, 0.6667, 0.1562, 0.6706, 0.125, 0.6706, 0.125, 0.6667, 0.1875, 0.6667, 0.1875, 0.6706, 0.1562, 0.6706, 0.1562, 0.6667, 0.2188, 0.6667, 0.2188, 0.6706, 0.1875, 0.6706, 0.1875, 0.6667, 0.25, 0.6667, 0.25, 0.6706, 0.2188, 0.6706, 0.2188, 0.6667, 0.2812, 0.6667, 0.2812, 0.6706, 0.25, 0.6706, 0.25, 0.6667, 0.3125, 0.6667, 0.3125, 0.6706, 0.2812, 0.6706, 0.2812, 0.6667, 0.3438, 0.6667, 0.3438, 0.6706, 0.3125, 0.6706, 0.3125, 0.6667, 0.375, 0.6667, 0.375, 0.6706, 0.3438, 0.6706, 0.3438, 0.6667, 0.4062, 0.6667, 0.4062, 0.6706, 0.375, 0.6706, 0.375, 0.6667, 0.4375, 0.6667, 0.4375, 0.6706, 0.4062, 0.6706, 0.4062, 0.6667, 0.4688, 0.6667, 0.4688, 0.6706, 0.4375, 0.6706, 0.4375, 0.6667, 0.5, 0.6667, 0.5, 0.6706, 0.4688, 0.6706, 0.4688, 0.6667, 0.5312, 0.6667, 0.5312, 0.6706, 0.5, 0.6706, 0.5, 0.6667, 0.5625, 0.6667, 0.5625, 0.6706, 0.5312, 0.6706, 0.5312, 0.6667, 0.5938, 0.6667, 0.5938, 0.6706, 0.5625, 0.6706, 0.5625, 0.6667, 0.625, 0.6667, 0.625, 0.6706, 0.5938, 0.6706, 0.5938, 0.6667, 0.6562, 0.6667, 0.6562, 0.6706, 0.625, 0.6706, 0.625, 0.6667, 0.6875, 0.6667, 0.6875, 0.6706, 0.6562, 0.6706, 0.6562, 0.6667, 0.7188, 0.6667, 0.7188, 0.6706, 0.6875, 0.6706, 0.6875, 0.6667, 0.75, 0.6667, 0.75, 0.6706, 0.7188, 0.6706, 0.7188, 0.6667, 0.7812, 0.6667, 0.7812, 0.6706, 0.75, 0.6706, 0.75, 0.6667, 0.8125, 0.6667, 0.8125, 0.6706, 0.7812, 0.6706, 0.7812, 0.6667, 0.8438, 0.6667, 0.8438, 0.6706, 0.8125, 0.6706, 0.8125, 0.6667, 0.875, 0.6667, 0.875, 0.6706, 0.8438, 0.6706, 0.8438, 0.6667, 0.9062, 0.6667, 0.9062, 0.6706, 0.875, 0.6706, 0.875, 0.6667, 0.9375, 0.6667, 0.9375, 0.6706, 0.9062, 0.6706, 0.9062, 0.6667, 0.9688, 0.6667, 0.9688, 0.6706, 0.9375, 0.6706, 0.9375, 0.6667, 1.0, 0.6667, 1.0, 0.6706, 0.9688, 0.6706, 0.9688, 0.6667])
me_cylinder.update()
arm_armature_001 = bpy.data.armatures.new('Armature.001')  # bones are not reproduced

# ---- objects
ob_cylinder = bpy.data.objects.new('Cylinder', me_cylinder)
ob_armature = bpy.data.objects.new('Armature', arm_armature_001)

# ---- transforms, parenting, visibility, modifiers, constraints
ob_cylinder.parent = ob_armature
ob_cylinder.matrix_parent_inverse = Matrix(((1.0, 0.0, 0.0, 0.003255), (0.0, -4.371e-08, -1.0, 0.02644), (-0.0, 1.0, -4.371e-08, 5.73), (-0.0, 0.0, 0.0, 1.0)))
ob_cylinder.location = (0.0, 0.0, 0.0)
ob_cylinder.rotation_euler = (1.571, -0.0, 0.0)
ob_cylinder.scale = (1.0, 1.0, 5.82)
_vg = ob_cylinder.vertex_groups.new(name='Arm')
for _i, _w in zip([1, 3, 5, 7, 9, 11, 13, 15, 17, 19, 21, 23, 25, 27, 29, 31, 33, 35, 37, 39, 41, 43, 45, 47, 49, 51, 53, 55, 57, 59, 61, 63, 65, 66, 68, 70, 72, 74, 76, 78, 80, 82, 84, 86, 88, 90, 92, 94, 96, 98, 100, 102, 104, 106, 108, 110, 112, 114, 116, 118, 120, 122, 124, 126, 129, 130, 132, 134, 136, 138, 140, 142, 144, 146, 148, 150, 152, 154, 156, 158, 160, 162, 164, 166, 168, 170, 172, 174, 176, 178, 180, 182, 184, 186, 188, 190, 192, 193, 194, 195, 196, 197, 198, 199, 200, 201, 202, 203, 204, 205, 206, 207, 208, 209, 210, 211, 212, 213, 214, 215, 216, 217, 218, 219, 220, 221, 222, 223, 224, 225, 226, 227, 228, 229, 230, 231, 232, 233, 234, 235, 236, 237, 238, 239, 240, 241, 242, 243, 244, 245, 246, 247, 248, 249, 250, 251, 252, 253, 254, 255, 256, 257, 258, 259, 260, 261, 262, 263, 264, 265, 266, 267, 268, 269, 270, 271, 272, 273, 274, 275, 276, 277, 278, 279, 280, 281, 282, 283, 284, 285, 286, 287], [0.9945, 0.9934, 0.992, 0.9903, 0.9888, 0.9877, 0.9868, 0.9864, 0.9863, 0.9867, 0.9873, 0.9877, 0.9885, 0.9897, 0.9911, 0.9926, 0.9939, 0.9951, 0.9962, 0.9969, 0.9974, 0.9978, 0.9981, 0.9983, 0.9984, 0.9984, 0.9983, 0.9981, 0.9976, 0.9971, 0.9964, 0.9956, 0.8896, 0.8396, 0.7627, 0.642, 0.5759, 0.5411, 0.5236, 0.5157, 0.5137, 0.5166, 0.5254, 0.544, 0.5795, 0.6447, 0.7601, 0.8352, 0.8851, 0.9188, 0.9419, 0.9577, 0.9687, 0.9761, 0.9809, 0.9836, 0.9846, 0.984, 0.9817, 0.9774, 0.9706, 0.9603, 0.9452, 0.9228, 0.8612, 0.8146, 0.7415, 0.6249, 0.5618, 0.529, 0.5127, 0.5055, 0.5036, 0.5061, 0.5141, 0.5313, 0.5647, 0.6262, 0.7356, 0.8062, 0.8525, 0.8833, 0.9039, 0.9178, 0.9272, 0.9334, 0.9375, 0.9399, 0.941, 0.9409, 0.9395, 0.9366, 0.9315, 0.9234, 0.9107, 0.8912, 0.9421, 0.9165, 0.8773, 0.8161, 0.7823, 0.7644, 0.7552, 0.7511, 0.75, 0.7516, 0.7563, 0.7658, 0.784, 0.8172, 0.8756, 0.9139, 0.9395, 0.957, 0.969, 0.9773, 0.983, 0.987, 0.9895, 0.991, 0.9915, 0.9912, 0.99, 0.9877, 0.9841, 0.9787, 0.9708, 0.9592, 0.4306, 0.4073, 0.3708, 0.3125, 0.2809, 0.2645, 0.2564, 0.2527, 0.2518, 0.253, 0.257, 0.2656, 0.2823, 0.3131, 0.3678, 0.4031, 0.4262, 0.4416, 0.452, 0.4589, 0.4636, 0.4667, 0.4687, 0.4699, 0.4705, 0.4704, 0.4698, 0.4683, 0.4658, 0.4617, 0.4554, 0.4456, 0.2037, 0.1854, 0.1562, 0.1405, 0.1322, 0.1282, 0.1264, 0.1259, 0.1265, 0.1285, 0.1328, 0.1412, 0.1566, 0.1839, 0.2015, 0.2131, 0.2208, 0.226, 0.2295, 0.2318, 0.2334, 0.2344, 0.235, 0.2352, 0.2352, 0.2349, 0.2342, 0.2329, 0.2308, 0.2277, 0.2228, 0.2153]): _vg.add([_i], _w, 'REPLACE')
_vg = ob_cylinder.vertex_groups.new(name='ForeArm')
for _i, _w in zip([0, 1, 2, 3, 4, 5, 6, 7, 8, 9, 10, 11, 12, 13, 14, 15, 16, 17, 18, 19, 20, 21, 22, 23, 24, 25, 26, 27, 28, 29, 30, 31, 32, 33, 34, 35, 36, 37, 38, 39, 40, 41, 42, 43, 44, 45, 46, 47, 48, 49, 50, 51, 52, 53, 54, 55, 56, 57, 58, 59, 60, 61, 62, 63, 64, 65, 66, 67, 68, 69, 70, 71, 72, 73, 74, 75, 76, 77, 78, 79, 80, 81, 82, 83, 84, 85, 86, 87, 88, 89, 90, 91, 92, 93, 94, 95, 96, 97, 98, 99, 100, 101, 102, 103, 104, 105, 106, 107, 108, 109, 110, 111, 112, 113, 114, 115, 116, 117, 118, 119, 120, 121, 122, 123, 124, 125, 126, 127, 128, 129, 130, 131, 132, 133, 134, 135, 136, 137, 138, 139, 140, 141, 142, 143, 144, 145, 146, 147, 148, 149, 150, 151, 152, 153, 154, 155, 156, 157, 158, 159, 160, 161, 162, 163, 164, 165, 166, 167, 168, 169, 170, 171, 172, 173, 174, 175, 176, 177, 178, 179, 180, 181, 182, 183, 184, 185, 186, 187, 188, 189, 190, 191, 192, 193, 194, 195, 196, 197, 198, 199, 200, 201, 202, 203, 204, 205, 206, 207, 208, 209, 210, 211, 212, 213, 214, 215, 216, 217, 218, 219, 220, 221, 222, 223, 224, 225, 226, 227, 228, 229, 230, 231, 232, 233, 234, 235, 236, 237, 238, 239, 240, 241, 242, 243, 244, 245, 246, 247, 248, 249, 250, 251, 252, 253, 254, 255, 256, 257, 258, 259, 260, 261, 262, 263, 264, 265, 266, 267, 268, 269, 270, 271, 272, 273, 274, 275, 276, 277, 278, 279, 280, 281, 282, 283, 284, 285, 286, 287], [0.3751, 1.0, 0.3249, 1.0, 0.2932, 1.0, 0.2764, 1.0, 0.2831, 1.0, 0.3049, 1.0, 0.3458, 1.0, 0.4057, 1.0, 0.3443, 1.0, 0.3018, 1.0, 0.2781, 1.0, 0.2693, 1.0, 0.2834, 1.0, 0.3122, 1.0, 0.3594, 1.0, 0.4248, 1.0, 0.3774, 1.0, 0.3467, 1.0, 0.332, 1.0, 0.3282, 1.0, 0.3451, 1.0, 0.3727, 1.0, 0.4157, 1.0, 0.4733, 1.0, 0.4173, 1.0, 0.3761, 1.0, 0.3505, 1.0, 0.336, 1.0, 0.3428, 1.0, 0.3607, 1.0, 0.3942, 1.0, 0.4426, 1.0, 0.2433, 1.0, 1.0, 0.1696, 1.0, 0.122, 1.0, 0.09183, 1.0, 0.07331, 1.0, 0.06258, 1.0, 0.05697, 1.0, 0.05436, 1.0, 0.05279, 1.0, 0.05328, 1.0, 0.0568, 1.0, 0.06445, 1.0, 0.07778, 1.0, 0.09881, 1.0, 0.1307, 1.0, 0.1779, 1.0, 0.2476, 1.0, 0.3535, 1.0, 0.4131, 1.0, 0.447, 1.0, 0.4666, 1.0, 0.4782, 1.0, 0.4852, 1.0, 0.4888, 1.0, 0.4892, 1.0, 0.4875, 1.0, 0.4842, 1.0, 0.4785, 1.0, 0.4687, 1.0, 0.4509, 1.0, 0.4179, 1.0, 0.3568, 0.9629, 0.9998, 0.9999, 0.9838, 0.9999, 0.99, 0.9999, 0.9934, 0.9999, 0.9956, 1.0, 0.9969, 1.0, 0.9978, 1.0, 0.9982, 1.0, 0.9983, 1.0, 0.9981, 1.0, 0.9977, 0.9999, 0.9968, 0.9999, 0.9954, 0.9999, 0.9932, 0.9999, 0.9898, 0.9998, 0.9839, 0.9998, 0.9646, 0.9998, 0.9587, 0.9997, 0.9553, 0.9997, 0.9531, 0.9997, 0.9516, 0.9996, 0.9505, 0.9996, 0.9498, 0.9996, 0.9493, 0.9996, 0.949, 0.9996, 0.9489, 0.9996, 0.949, 0.9997, 0.9494, 0.9997, 0.9501, 0.9997, 0.9514, 0.9998, 0.9534, 0.9998, 0.9567, 1.0, 1.0, 1.0, 1.0, 1.0, 1.0, 1.0, 1.0, 1.0, 1.0, 1.0, 1.0, 1.0, 1.0, 1.0, 1.0, 1.0, 1.0, 1.0, 1.0, 1.0, 1.0, 1.0, 1.0, 1.0, 1.0, 1.0, 1.0, 1.0, 1.0, 1.0, 1.0, 0.9988, 0.999, 0.9993, 0.9994, 0.9996, 0.9997, 0.9998, 0.9998, 0.9998, 0.9998, 0.9997, 0.9997, 0.9995, 0.9994, 0.9992, 0.9989, 0.9987, 0.9984, 0.9982, 0.998, 0.9979, 0.9977, 0.9977, 0.9976, 0.9976, 0.9977, 0.9977, 0.9978, 0.9979, 0.9981, 0.9983, 0.9985, 0.9851, 0.9901, 0.9934, 0.9956, 0.9969, 0.9978, 0.9982, 0.9983, 0.9982, 0.9977, 0.9968, 0.9954, 0.9932, 0.99, 0.9851, 0.9783, 0.9734, 0.9701, 0.9679, 0.9665, 0.9655, 0.9649, 0.9646, 0.9645, 0.9645, 0.9648, 0.9653, 0.9662, 0.9675, 0.9697, 0.973, 0.978]): _vg.add([_i], _w, 'REPLACE')
_vg = ob_cylinder.vertex_groups.new(name='Hand')
for _i, _w in zip([0, 2, 4, 6, 8, 10, 12, 14, 16, 18, 20, 22, 24, 26, 28, 30, 32, 34, 36, 38, 40, 42, 44, 46, 48, 50, 52, 54, 56, 58, 60, 62, 64, 67, 69, 71, 73, 75, 77, 79, 81, 83, 85, 87, 89, 91, 93, 95, 97, 99, 101, 103, 105, 107, 109, 111, 113, 115, 117, 119, 121, 123, 125, 127, 128, 161, 163, 165, 167, 169, 171, 173, 175, 177, 179, 181, 183, 185, 187, 189, 191, 272, 273, 274, 275, 276, 277, 278, 279, 280, 281, 282, 283, 284, 285, 286], [0.6249, 0.6751, 0.7068, 0.7236, 0.7169, 0.6951, 0.6542, 0.5943, 0.6557, 0.6982, 0.7219, 0.7307, 0.7166, 0.6878, 0.6406, 0.5752, 0.6226, 0.6533, 0.668, 0.6718, 0.6549, 0.6273, 0.5843, 0.5267, 0.5827, 0.6239, 0.6495, 0.664, 0.6572, 0.6393, 0.6058, 0.5574, 0.7567, 0.8304, 0.878, 0.9082, 0.9267, 0.9374, 0.943, 0.9456, 0.9472, 0.9467, 0.9432, 0.9355, 0.9222, 0.9012, 0.8693, 0.8221, 0.7524, 0.6465, 0.5869, 0.553, 0.5334, 0.5218, 0.5148, 0.5112, 0.5108, 0.5125, 0.5158, 0.5215, 0.5313, 0.5491, 0.5821, 0.6432, 0.02427, 0.02077, 0.03258, 0.03933, 0.04381, 0.04687, 0.04899, 0.05022, 0.05071, 0.051, 0.0511, 0.05099, 0.05061, 0.04975, 0.04722, 0.04312, 0.03651, 0.003215, 0.009759, 0.01413, 0.01703, 0.01893, 0.02013, 0.02081, 0.02108, 0.02098, 0.02045, 0.01942, 0.01768, 0.01492, 0.01064, 0.004065]): _vg.add([_i], _w, 'REPLACE')
_vg = ob_cylinder.vertex_groups.new(name='WristIK')
for _i, _w in zip([0, 2, 4, 6, 8, 10, 12, 14, 16, 18, 20, 22, 24, 26, 28, 30, 32, 34, 36, 38, 40, 42, 44, 46, 48, 50, 52, 54, 56, 58, 60, 62, 64, 67, 69, 93, 95, 97, 99, 101, 103, 105, 107, 109, 111, 113, 115, 117, 119, 121, 123, 125, 127, 128, 131, 159, 161, 163, 165, 167, 169, 171, 172, 173, 174, 175, 176, 177, 178, 179, 180, 181, 183, 185, 187, 189, 191, 224, 225, 239, 240, 241, 242, 243, 244, 245, 246, 247, 248, 249, 250, 251, 252, 253, 254, 255, 256, 270, 271, 272, 273, 274, 275, 276, 277, 278, 279, 280, 281, 282, 283, 284, 285, 286, 287], [0.1232, 0.09694, 0.07652, 0.06011, 0.04765, 0.03025, 0.01778, 0.008905, 0.01355, 0.02156, 0.03394, 0.05037, 0.063, 0.0789, 0.09952, 0.1252, 0.1781, 0.24, 0.3159, 0.4075, 0.4566, 0.5251, 0.6161, 0.7272, 0.6659, 0.624, 0.556, 0.5043, 0.3942, 0.3003, 0.2226, 0.1557, 0.05087, 0.02157, 0.001132, 0.01337, 0.03684, 0.06014, 0.08366, 0.1301, 0.2136, 0.3611, 0.6226, 0.8004, 0.8972, 0.9978, 0.9559, 0.8354, 0.64, 0.3604, 0.2052, 0.1195, 0.07324, 0.03105, 0.004215, 0.00874, 0.03625, 0.06966, 0.1169, 0.199, 0.3408, 0.5855, 0.001707, 0.7644, 0.006882, 0.877, 0.009132, 0.9939, 0.007511, 0.9464, 0.002407, 0.8213, 0.6265, 0.3568, 0.2032, 0.1162, 0.06728, 0.01552, 0.002107, 0.00437, 0.01813, 0.03483, 0.05844, 0.09949, 0.1704, 0.2927, 0.383, 0.4419, 0.5015, 0.477, 0.4118, 0.3133, 0.1784, 0.1016, 0.05808, 0.03364, 0.003161, 0.006555, 0.02719, 0.05225, 0.08767, 0.1492, 0.2556, 0.4391, 0.5737, 0.6594, 0.7477, 0.7117, 0.6166, 0.4699, 0.2676, 0.1524, 0.08713, 0.05046, 0.02329]): _vg.add([_i], _w, 'REPLACE')
_vg = ob_cylinder.vertex_groups.new(name='ElbowIK')
_m = ob_cylinder.modifiers.new('Armature', 'ARMATURE')
_m.object = ob_armature
ob_armature.location = (-0.003255, -5.73, 0.02645)
ob_armature.rotation_euler = (-1.571, -0.0, 0.0)

# ---- collection membership
scene.collection.objects.link(ob_cylinder)
scene.collection.objects.link(ob_armature)

# ---- scene / render settings (as saved in the file)
scene.frame_start = 1; scene.frame_end = 60; scene.frame_set(30)
scene.render.engine = 'BLENDER_EEVEE_NEXT'
scene.render.fps = 60
scene.cycles.sampling_pattern = 'TABULATED_SOBOL'
scene.cycles.use_light_tree = False
scene.view_settings.view_transform = 'Filmic'
bpy.context.view_layer.update()

# ---- added for rendering (the .blend has no active camera and no usable light): camera, sun
cam_auto = bpy.data.cameras.new('AutoCamera')
cam_auto.lens = 50.0
cam_auto.sensor_width = 36.0
cam_auto.clip_end = 1000.0
ob_auto_camera = bpy.data.objects.new('AutoCamera', cam_auto)
scene.collection.objects.link(ob_auto_camera)
ob_auto_camera.location = (11.2046, -14.4542, 8.96368)
ob_auto_camera.rotation_euler = (1.09748, -7.21219e-08, 0.694738)
scene.camera = ob_auto_camera
light_auto_sun = bpy.data.lights.new('AutoSun', 'SUN')
light_auto_sun.energy = 3.0
light_auto_sun.angle = 0.0523599
ob_auto_sun = bpy.data.objects.new('AutoSun', light_auto_sun)
scene.collection.objects.link(ob_auto_sun)
ob_auto_sun.rotation_euler = (0.872665, 0.174533, 0.523599)
bpy.context.view_layer.update()
